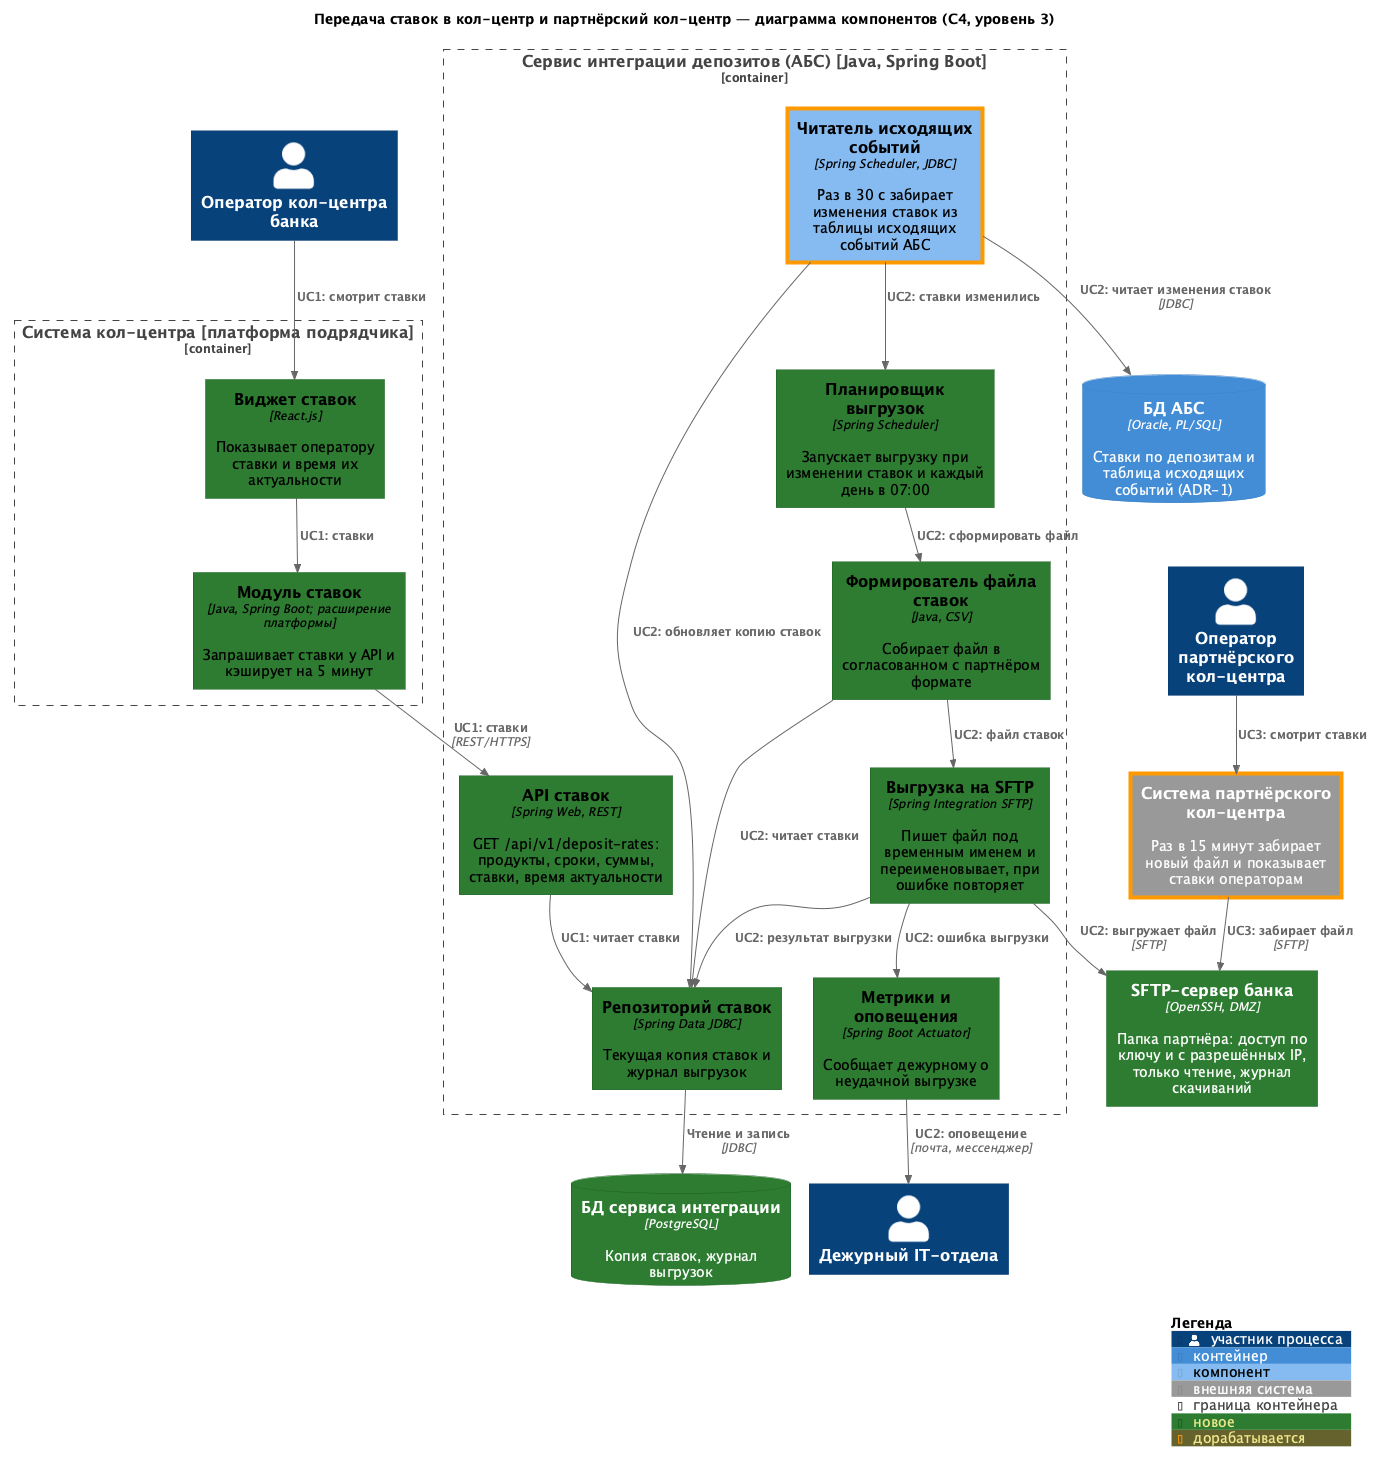

The diagram above was rendered by PlantUML. Its source (embedded in the PNG):
@startuml
!pragma layout smetana
!$LEGEND_TITLE_TEXT = "Легенда"
!include <C4/C4_Component>

title Передача ставок в кол-центр и партнёрский кол-центр — диаграмма компонентов (C4, уровень 3)

UpdateElementStyle("person", $legendText="участник процесса")
UpdateElementStyle("external_system", $legendText="внешняя система")
UpdateElementStyle("container", $legendText="контейнер")
UpdateElementStyle("component", $legendText="компонент")
UpdateBoundaryStyle($elementName="container", $legendText="граница контейнера")
AddElementTag("new", $bgColor="#2e7d32", $borderColor="#1b5e20", $legendText="новое")
AddElementTag("changed", $borderColor="#ff9800", $borderThickness="4", $legendText="дорабатывается")

Person(operator, "Оператор кол-центра банка")
Person(p_operator, "Оператор партнёрского кол-центра")
Person(it_duty, "Дежурный IT-отдела")

ContainerDb(abs_db, "БД АБС", "Oracle, PL/SQL", "Ставки по депозитам и таблица исходящих событий (ADR-1)")

Container_Boundary(abs_int, "Сервис интеграции депозитов (АБС) [Java, Spring Boot]") {
  Component(outbox, "Читатель исходящих событий", "Spring Scheduler, JDBC", "Раз в 30 с забирает изменения ставок из таблицы исходящих событий АБС", $tags="changed")
  Component(repo, "Репозиторий ставок", "Spring Data JDBC", "Текущая копия ставок и журнал выгрузок", $tags="new")
  Component(api, "API ставок", "Spring Web, REST", "GET /api/v1/deposit-rates: продукты, сроки, суммы, ставки, время актуальности", $tags="new")
  Component(sched, "Планировщик выгрузок", "Spring Scheduler", "Запускает выгрузку при изменении ставок и каждый день в 07:00", $tags="new")
  Component(builder, "Формирователь файла ставок", "Java, CSV", "Собирает файл в согласованном с партнёром формате", $tags="new")
  Component(uploader, "Выгрузка на SFTP", "Spring Integration SFTP", "Пишет файл под временным именем и переименовывает, при ошибке повторяет", $tags="new")
  Component(alerts, "Метрики и оповещения", "Spring Boot Actuator", "Сообщает дежурному о неудачной выгрузке", $tags="new")
}

ContainerDb(int_db, "БД сервиса интеграции", "PostgreSQL", "Копия ставок, журнал выгрузок", $tags="new")

Container_Boundary(cc, "Система кол-центра [платформа подрядчика]") {
  Component(cc_ui, "Виджет ставок", "React.js", "Показывает оператору ставки и время их актуальности", $tags="new")
  Component(cc_rates, "Модуль ставок", "Java, Spring Boot; расширение платформы", "Запрашивает ставки у API и кэширует на 5 минут", $tags="new")
}

Container(sftp, "SFTP-сервер банка", "OpenSSH, DMZ", "Папка партнёра: доступ по ключу и с разрешённых IP, только чтение, журнал скачиваний", $tags="new")
System_Ext(partner, "Система партнёрского кол-центра", "Раз в 15 минут забирает новый файл и показывает ставки операторам", $tags="changed")

Rel(outbox, abs_db, "UC2: читает изменения ставок", "JDBC")
Rel(outbox, repo, "UC2: обновляет копию ставок")
Rel(outbox, sched, "UC2: ставки изменились")
Rel(repo, int_db, "Чтение и запись", "JDBC")
Rel(api, repo, "UC1: читает ставки")
Rel(sched, builder, "UC2: сформировать файл")
Rel(builder, repo, "UC2: читает ставки")
Rel(builder, uploader, "UC2: файл ставок")
Rel(uploader, sftp, "UC2: выгружает файл", "SFTP")
Rel(uploader, repo, "UC2: результат выгрузки")
Rel(uploader, alerts, "UC2: ошибка выгрузки")
Rel(alerts, it_duty, "UC2: оповещение", "почта, мессенджер")

Rel(operator, cc_ui, "UC1: смотрит ставки")
Rel(cc_ui, cc_rates, "UC1: ставки")
Rel(cc_rates, api, "UC1: ставки", "REST/HTTPS")

Rel(partner, sftp, "UC3: забирает файл", "SFTP")
Rel(p_operator, partner, "UC3: смотрит ставки")

SHOW_LEGEND()
@enduml